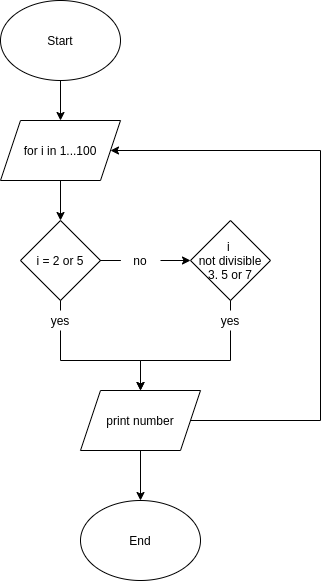

The diagram above was exported from draw.io. Its source (the exported page's mxGraphModel, read from the mxfile embedded in the PNG):
<mxGraphModel dx="2062" dy="841" grid="1" gridSize="10" guides="1" tooltips="1" connect="1" arrows="1" fold="1" page="1" pageScale="1" pageWidth="827" pageHeight="1169" math="0" shadow="0">
  <root>
    <mxCell id="WIyWlLk6GJQsqaUBKTNV-0" />
    <mxCell id="WIyWlLk6GJQsqaUBKTNV-1" parent="WIyWlLk6GJQsqaUBKTNV-0" />
    <mxCell id="4pedFO3L_BbbIR4oDt9E-11" style="edgeStyle=orthogonalEdgeStyle;rounded=0;orthogonalLoop=1;jettySize=auto;html=1;entryX=0.5;entryY=0;entryDx=0;entryDy=0;" edge="1" parent="WIyWlLk6GJQsqaUBKTNV-1" source="4pedFO3L_BbbIR4oDt9E-7" target="4pedFO3L_BbbIR4oDt9E-8">
      <mxGeometry relative="1" as="geometry" />
    </mxCell>
    <mxCell id="4pedFO3L_BbbIR4oDt9E-7" value="Start" style="ellipse;whiteSpace=wrap;html=1;" vertex="1" parent="WIyWlLk6GJQsqaUBKTNV-1">
      <mxGeometry x="40" y="40" width="120" height="80" as="geometry" />
    </mxCell>
    <mxCell id="4pedFO3L_BbbIR4oDt9E-12" style="edgeStyle=orthogonalEdgeStyle;rounded=0;orthogonalLoop=1;jettySize=auto;html=1;entryX=0.5;entryY=0;entryDx=0;entryDy=0;" edge="1" parent="WIyWlLk6GJQsqaUBKTNV-1" source="4pedFO3L_BbbIR4oDt9E-8" target="4pedFO3L_BbbIR4oDt9E-9">
      <mxGeometry relative="1" as="geometry" />
    </mxCell>
    <mxCell id="4pedFO3L_BbbIR4oDt9E-35" style="edgeStyle=orthogonalEdgeStyle;rounded=0;orthogonalLoop=1;jettySize=auto;html=1;endArrow=none;endFill=0;startArrow=classic;startFill=1;" edge="1" parent="WIyWlLk6GJQsqaUBKTNV-1" source="4pedFO3L_BbbIR4oDt9E-8">
      <mxGeometry relative="1" as="geometry">
        <mxPoint x="360" y="190" as="targetPoint" />
      </mxGeometry>
    </mxCell>
    <mxCell id="4pedFO3L_BbbIR4oDt9E-8" value="for i in 1...100" style="shape=parallelogram;perimeter=parallelogramPerimeter;whiteSpace=wrap;html=1;fixedSize=1;" vertex="1" parent="WIyWlLk6GJQsqaUBKTNV-1">
      <mxGeometry x="40" y="160" width="120" height="60" as="geometry" />
    </mxCell>
    <mxCell id="4pedFO3L_BbbIR4oDt9E-14" style="edgeStyle=orthogonalEdgeStyle;rounded=0;orthogonalLoop=1;jettySize=auto;html=1;exitX=0.5;exitY=1;exitDx=0;exitDy=0;entryX=0.5;entryY=0;entryDx=0;entryDy=0;startArrow=none;" edge="1" parent="WIyWlLk6GJQsqaUBKTNV-1" source="4pedFO3L_BbbIR4oDt9E-17" target="4pedFO3L_BbbIR4oDt9E-13">
      <mxGeometry relative="1" as="geometry" />
    </mxCell>
    <mxCell id="4pedFO3L_BbbIR4oDt9E-16" style="edgeStyle=orthogonalEdgeStyle;rounded=0;orthogonalLoop=1;jettySize=auto;html=1;entryX=0;entryY=0.5;entryDx=0;entryDy=0;startArrow=none;" edge="1" parent="WIyWlLk6GJQsqaUBKTNV-1" source="4pedFO3L_BbbIR4oDt9E-19" target="4pedFO3L_BbbIR4oDt9E-15">
      <mxGeometry relative="1" as="geometry" />
    </mxCell>
    <mxCell id="4pedFO3L_BbbIR4oDt9E-9" value="i = 2 or 5" style="rhombus;whiteSpace=wrap;html=1;" vertex="1" parent="WIyWlLk6GJQsqaUBKTNV-1">
      <mxGeometry x="60" y="260" width="80" height="80" as="geometry" />
    </mxCell>
    <mxCell id="4pedFO3L_BbbIR4oDt9E-28" style="edgeStyle=orthogonalEdgeStyle;rounded=0;orthogonalLoop=1;jettySize=auto;html=1;entryX=0.5;entryY=0;entryDx=0;entryDy=0;" edge="1" parent="WIyWlLk6GJQsqaUBKTNV-1" source="4pedFO3L_BbbIR4oDt9E-13" target="4pedFO3L_BbbIR4oDt9E-27">
      <mxGeometry relative="1" as="geometry" />
    </mxCell>
    <mxCell id="4pedFO3L_BbbIR4oDt9E-34" style="edgeStyle=orthogonalEdgeStyle;rounded=0;orthogonalLoop=1;jettySize=auto;html=1;endArrow=none;endFill=0;" edge="1" parent="WIyWlLk6GJQsqaUBKTNV-1" source="4pedFO3L_BbbIR4oDt9E-13">
      <mxGeometry relative="1" as="geometry">
        <mxPoint x="360" y="190" as="targetPoint" />
      </mxGeometry>
    </mxCell>
    <mxCell id="4pedFO3L_BbbIR4oDt9E-13" value="print number" style="shape=parallelogram;perimeter=parallelogramPerimeter;whiteSpace=wrap;html=1;fixedSize=1;" vertex="1" parent="WIyWlLk6GJQsqaUBKTNV-1">
      <mxGeometry x="120" y="430" width="120" height="60" as="geometry" />
    </mxCell>
    <mxCell id="4pedFO3L_BbbIR4oDt9E-15" value="i &lt;br&gt;not divisible&lt;br&gt;3. 5 or 7" style="rhombus;whiteSpace=wrap;html=1;" vertex="1" parent="WIyWlLk6GJQsqaUBKTNV-1">
      <mxGeometry x="230" y="260" width="80" height="80" as="geometry" />
    </mxCell>
    <mxCell id="4pedFO3L_BbbIR4oDt9E-17" value="yes" style="text;html=1;strokeColor=none;fillColor=none;align=center;verticalAlign=middle;whiteSpace=wrap;rounded=0;" vertex="1" parent="WIyWlLk6GJQsqaUBKTNV-1">
      <mxGeometry x="80" y="350" width="40" height="20" as="geometry" />
    </mxCell>
    <mxCell id="4pedFO3L_BbbIR4oDt9E-18" value="" style="edgeStyle=orthogonalEdgeStyle;rounded=0;orthogonalLoop=1;jettySize=auto;html=1;exitX=0.5;exitY=1;exitDx=0;exitDy=0;entryX=0.5;entryY=0;entryDx=0;entryDy=0;endArrow=none;" edge="1" parent="WIyWlLk6GJQsqaUBKTNV-1" source="4pedFO3L_BbbIR4oDt9E-9" target="4pedFO3L_BbbIR4oDt9E-17">
      <mxGeometry relative="1" as="geometry">
        <mxPoint x="100" y="340" as="sourcePoint" />
        <mxPoint x="100" y="390" as="targetPoint" />
      </mxGeometry>
    </mxCell>
    <mxCell id="4pedFO3L_BbbIR4oDt9E-19" value="no" style="text;html=1;strokeColor=none;fillColor=none;align=center;verticalAlign=middle;whiteSpace=wrap;rounded=0;" vertex="1" parent="WIyWlLk6GJQsqaUBKTNV-1">
      <mxGeometry x="160" y="290" width="40" height="20" as="geometry" />
    </mxCell>
    <mxCell id="4pedFO3L_BbbIR4oDt9E-22" value="" style="edgeStyle=orthogonalEdgeStyle;rounded=0;orthogonalLoop=1;jettySize=auto;html=1;entryX=0;entryY=0.5;entryDx=0;entryDy=0;endArrow=none;" edge="1" parent="WIyWlLk6GJQsqaUBKTNV-1" source="4pedFO3L_BbbIR4oDt9E-9" target="4pedFO3L_BbbIR4oDt9E-19">
      <mxGeometry relative="1" as="geometry">
        <mxPoint x="140" y="300" as="sourcePoint" />
        <mxPoint x="230" y="300" as="targetPoint" />
      </mxGeometry>
    </mxCell>
    <mxCell id="4pedFO3L_BbbIR4oDt9E-23" style="edgeStyle=orthogonalEdgeStyle;rounded=0;orthogonalLoop=1;jettySize=auto;html=1;exitX=0.5;exitY=1;exitDx=0;exitDy=0;entryX=0.5;entryY=0;entryDx=0;entryDy=0;startArrow=none;" edge="1" parent="WIyWlLk6GJQsqaUBKTNV-1" source="4pedFO3L_BbbIR4oDt9E-25" target="4pedFO3L_BbbIR4oDt9E-13">
      <mxGeometry relative="1" as="geometry">
        <mxPoint x="270" y="390" as="targetPoint" />
      </mxGeometry>
    </mxCell>
    <mxCell id="4pedFO3L_BbbIR4oDt9E-25" value="yes" style="text;html=1;strokeColor=none;fillColor=none;align=center;verticalAlign=middle;whiteSpace=wrap;rounded=0;" vertex="1" parent="WIyWlLk6GJQsqaUBKTNV-1">
      <mxGeometry x="250" y="350" width="40" height="20" as="geometry" />
    </mxCell>
    <mxCell id="4pedFO3L_BbbIR4oDt9E-26" value="" style="edgeStyle=orthogonalEdgeStyle;rounded=0;orthogonalLoop=1;jettySize=auto;html=1;exitX=0.5;exitY=1;exitDx=0;exitDy=0;entryX=0.5;entryY=0;entryDx=0;entryDy=0;endArrow=none;" edge="1" parent="WIyWlLk6GJQsqaUBKTNV-1" target="4pedFO3L_BbbIR4oDt9E-25">
      <mxGeometry relative="1" as="geometry">
        <mxPoint x="270" y="340" as="sourcePoint" />
        <mxPoint x="270" y="390" as="targetPoint" />
      </mxGeometry>
    </mxCell>
    <mxCell id="4pedFO3L_BbbIR4oDt9E-27" value="End" style="ellipse;whiteSpace=wrap;html=1;" vertex="1" parent="WIyWlLk6GJQsqaUBKTNV-1">
      <mxGeometry x="120" y="540" width="120" height="80" as="geometry" />
    </mxCell>
  </root>
</mxGraphModel>